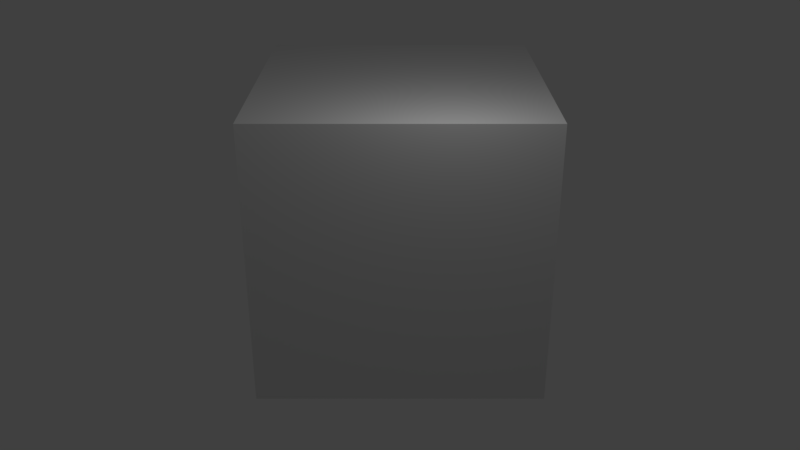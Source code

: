 # Source: cube_3x3x3.blend  (saved by Blender 2.79.0; exported with 4.5.12 LTS)
import bpy
from mathutils import Matrix  # noqa: F401  (used for matrix-valued properties, if any)

bpy.ops.wm.read_factory_settings(use_empty=True)
scene = bpy.context.scene
scene.name = 'Scene'

# ---- collections
col_collection_1 = bpy.data.collections.new('Collection 1'); scene.collection.children.link(col_collection_1)

# ---- materials (node trees are filled in below, after node groups)
mat_material = bpy.data.materials.new('Material')
mat_material.alpha_threshold = 0.0
mat_material.use_transparent_shadow = False
mat_material.roughness = 0.5
mat_material.line_color = (0.0, 0.0, 0.0, 1.0)

# ---- material node trees

# ---- world
world_world = bpy.data.worlds.new('World'); scene.world = world_world
world_world.color = (0.05088, 0.05088, 0.05088)
world_world.use_sun_shadow = False
world_world.sun_shadow_jitter_overblur = 0.0
world_world.cycles.sampling_method = 'MANUAL'

# ---- cameras
cam_camera = bpy.data.cameras.new('Camera')
cam_camera.clip_end = 100.0
cam_camera.lens = 35.0
cam_camera.sensor_width = 32.0
cam_camera.sensor_height = 18.0
cam_camera.ortho_scale = 7.314
cam_camera.dof.focus_distance = 0.0
cam_camera.dof.aperture_fstop = 128.0

# ---- lights
light_lamp = bpy.data.lights.new('Lamp', 'POINT')
light_lamp.transmission_factor = 0.0
light_lamp.cutoff_distance = 30.0
light_lamp.energy = 100.0
light_lamp.shadow_buffer_clip_start = 1.001
light_lamp.shadow_soft_size = 0.1
light_lamp.shadow_maximum_resolution = 0.006
light_lamp.use_absolute_resolution = True

# ---- meshes
me_cube = bpy.data.meshes.new('Cube')
me_cube.from_pydata([(1.0, 1.0, -1.0), (1.0, -1.0, -1.0), (-1.0, -1.0, -1.0), (-1.0, 1.0, -1.0), (1.0, 1.0, 1.0), (1.0, -1.0, 1.0), (-1.0, -1.0, 1.0), (-1.0, 1.0, 1.0)], [], [(0, 1, 2, 3), (4, 7, 6, 5), (0, 4, 5, 1), (1, 5, 6, 2), (2, 6, 7, 3), (4, 0, 3, 7)])
me_cube.materials.append(mat_material)
me_cube.use_remesh_preserve_volume = False
me_cube.use_remesh_preserve_attributes = False
me_cube.use_mirror_vertex_groups = False
me_cube.update()

# ---- objects
ob_cube_1 = bpy.data.objects.new('cube_1', me_cube)
ob_point_z = bpy.data.objects.new('point_z', None)
ob_point_y = bpy.data.objects.new('point_y', None)
ob_point_x = bpy.data.objects.new('point_x', None)
ob_cube_27 = bpy.data.objects.new('cube_27', me_cube)
ob_cube_26 = bpy.data.objects.new('cube_26', me_cube)
ob_cube_25 = bpy.data.objects.new('cube_25', me_cube)
ob_cube_24 = bpy.data.objects.new('cube_24', me_cube)
ob_cube_23 = bpy.data.objects.new('cube_23', me_cube)
ob_cube_22 = bpy.data.objects.new('cube_22', me_cube)
ob_cube_21 = bpy.data.objects.new('cube_21', me_cube)
ob_cube_20 = bpy.data.objects.new('cube_20', me_cube)
ob_cube_19 = bpy.data.objects.new('cube_19', me_cube)
ob_cube_18 = bpy.data.objects.new('cube_18', me_cube)
ob_cube_17 = bpy.data.objects.new('cube_17', me_cube)
ob_cube_16 = bpy.data.objects.new('cube_16', me_cube)
ob_cube_15 = bpy.data.objects.new('cube_15', me_cube)
ob_cube_14 = bpy.data.objects.new('cube_14', me_cube)
ob_cube_13 = bpy.data.objects.new('cube_13', me_cube)
ob_cube_12 = bpy.data.objects.new('cube_12', me_cube)
ob_cube_10 = bpy.data.objects.new('cube_10', me_cube)
ob_cube_11 = bpy.data.objects.new('cube_11', me_cube)
ob_cube_9 = bpy.data.objects.new('cube_9', me_cube)
ob_cube_8 = bpy.data.objects.new('cube_8', me_cube)
ob_cube_7 = bpy.data.objects.new('cube_7', me_cube)
ob_cube_6 = bpy.data.objects.new('cube_6', me_cube)
ob_cube_5 = bpy.data.objects.new('cube_5', me_cube)
ob_cube_4 = bpy.data.objects.new('cube_4', me_cube)
ob_cube_3 = bpy.data.objects.new('cube_3', me_cube)
ob_cube_2 = bpy.data.objects.new('cube_2', me_cube)
ob_lamp = bpy.data.objects.new('Lamp', light_lamp)
ob_camera = bpy.data.objects.new('Camera', cam_camera)

# ---- transforms, parenting, visibility, modifiers, constraints
ob_cube_1.location = (0.0, 0.0, 0.0)
ob_cube_1.lock_rotations_4d = False
ob_cube_1.empty_display_type = 'ARROWS'
ob_cube_1.lineart.crease_threshold = 0.0
ob_point_z.parent = ob_cube_1
ob_point_z.location = (0.0, 0.0, 3.0)
ob_point_z.empty_image_offset = (0.0, 0.0)
ob_point_z.lineart.crease_threshold = 0.0
ob_point_y.parent = ob_cube_1
ob_point_y.location = (0.0, 3.0, 0.0)
ob_point_y.empty_image_offset = (0.0, 0.0)
ob_point_y.lineart.crease_threshold = 0.0
ob_point_x.parent = ob_cube_1
ob_point_x.location = (3.0, 0.0, 0.0)
ob_point_x.empty_image_offset = (0.0, 0.0)
ob_point_x.lineart.crease_threshold = 0.0
ob_cube_27.parent = ob_cube_1
ob_cube_27.location = (2.0, -2.0, 2.0)
ob_cube_27.lock_rotations_4d = False
ob_cube_27.empty_display_type = 'ARROWS'
ob_cube_27.lineart.crease_threshold = 0.0
ob_cube_26.parent = ob_cube_1
ob_cube_26.location = (0.0, -2.0, 2.0)
ob_cube_26.lock_rotations_4d = False
ob_cube_26.empty_display_type = 'ARROWS'
ob_cube_26.lineart.crease_threshold = 0.0
ob_cube_25.parent = ob_cube_1
ob_cube_25.location = (-2.0, -2.0, 2.0)
ob_cube_25.lock_rotations_4d = False
ob_cube_25.empty_display_type = 'ARROWS'
ob_cube_25.lineart.crease_threshold = 0.0
ob_cube_24.parent = ob_cube_1
ob_cube_24.location = (0.0, 2.0, 2.0)
ob_cube_24.lock_rotations_4d = False
ob_cube_24.empty_display_type = 'ARROWS'
ob_cube_24.lineart.crease_threshold = 0.0
ob_cube_23.parent = ob_cube_1
ob_cube_23.location = (-2.0, 2.0, 2.0)
ob_cube_23.lock_rotations_4d = False
ob_cube_23.empty_display_type = 'ARROWS'
ob_cube_23.lineart.crease_threshold = 0.0
ob_cube_22.parent = ob_cube_1
ob_cube_22.location = (2.0, 2.0, 2.0)
ob_cube_22.lock_rotations_4d = False
ob_cube_22.empty_display_type = 'ARROWS'
ob_cube_22.lineart.crease_threshold = 0.0
ob_cube_21.parent = ob_cube_1
ob_cube_21.location = (-2.0, 0.0, 2.0)
ob_cube_21.lock_rotations_4d = False
ob_cube_21.empty_display_type = 'ARROWS'
ob_cube_21.lineart.crease_threshold = 0.0
ob_cube_20.parent = ob_cube_1
ob_cube_20.location = (2.0, 0.0, 2.0)
ob_cube_20.lock_rotations_4d = False
ob_cube_20.empty_display_type = 'ARROWS'
ob_cube_20.lineart.crease_threshold = 0.0
ob_cube_19.parent = ob_cube_1
ob_cube_19.location = (0.0, 0.0, 2.0)
ob_cube_19.lock_rotations_4d = False
ob_cube_19.empty_display_type = 'ARROWS'
ob_cube_19.lineart.crease_threshold = 0.0
ob_cube_18.parent = ob_cube_1
ob_cube_18.location = (2.0, -2.0, -2.0)
ob_cube_18.lock_rotations_4d = False
ob_cube_18.empty_display_type = 'ARROWS'
ob_cube_18.lineart.crease_threshold = 0.0
ob_cube_17.parent = ob_cube_1
ob_cube_17.location = (0.0, -2.0, -2.0)
ob_cube_17.lock_rotations_4d = False
ob_cube_17.empty_display_type = 'ARROWS'
ob_cube_17.lineart.crease_threshold = 0.0
ob_cube_16.parent = ob_cube_1
ob_cube_16.location = (-2.0, -2.0, -2.0)
ob_cube_16.lock_rotations_4d = False
ob_cube_16.empty_display_type = 'ARROWS'
ob_cube_16.lineart.crease_threshold = 0.0
ob_cube_15.parent = ob_cube_1
ob_cube_15.location = (-2.0, 2.0, -2.0)
ob_cube_15.lock_rotations_4d = False
ob_cube_15.empty_display_type = 'ARROWS'
ob_cube_15.lineart.crease_threshold = 0.0
ob_cube_14.parent = ob_cube_1
ob_cube_14.location = (2.0, 2.0, -2.0)
ob_cube_14.lock_rotations_4d = False
ob_cube_14.empty_display_type = 'ARROWS'
ob_cube_14.lineart.crease_threshold = 0.0
ob_cube_13.parent = ob_cube_1
ob_cube_13.location = (0.0, 2.0, -2.0)
ob_cube_13.lock_rotations_4d = False
ob_cube_13.empty_display_type = 'ARROWS'
ob_cube_13.lineart.crease_threshold = 0.0
ob_cube_12.parent = ob_cube_1
ob_cube_12.location = (-2.0, 0.0, -2.0)
ob_cube_12.lock_rotations_4d = False
ob_cube_12.empty_display_type = 'ARROWS'
ob_cube_12.lineart.crease_threshold = 0.0
ob_cube_10.parent = ob_cube_1
ob_cube_10.location = (2.0, 0.0, -2.0)
ob_cube_10.lock_rotations_4d = False
ob_cube_10.empty_display_type = 'ARROWS'
ob_cube_10.lineart.crease_threshold = 0.0
ob_cube_11.parent = ob_cube_1
ob_cube_11.location = (0.0, 0.0, -2.0)
ob_cube_11.lock_rotations_4d = False
ob_cube_11.empty_display_type = 'ARROWS'
ob_cube_11.lineart.crease_threshold = 0.0
ob_cube_9.parent = ob_cube_1
ob_cube_9.location = (-2.0, -2.0, 0.0)
ob_cube_9.lock_rotations_4d = False
ob_cube_9.empty_display_type = 'ARROWS'
ob_cube_9.lineart.crease_threshold = 0.0
ob_cube_8.parent = ob_cube_1
ob_cube_8.location = (0.0, -2.0, 0.0)
ob_cube_8.lock_rotations_4d = False
ob_cube_8.empty_display_type = 'ARROWS'
ob_cube_8.lineart.crease_threshold = 0.0
ob_cube_7.parent = ob_cube_1
ob_cube_7.location = (2.0, -2.0, 0.0)
ob_cube_7.lock_rotations_4d = False
ob_cube_7.empty_display_type = 'ARROWS'
ob_cube_7.lineart.crease_threshold = 0.0
ob_cube_6.parent = ob_cube_1
ob_cube_6.location = (-2.0, 2.0, 0.0)
ob_cube_6.lock_rotations_4d = False
ob_cube_6.empty_display_type = 'ARROWS'
ob_cube_6.lineart.crease_threshold = 0.0
ob_cube_5.parent = ob_cube_1
ob_cube_5.location = (2.0, 2.0, 0.0)
ob_cube_5.lock_rotations_4d = False
ob_cube_5.empty_display_type = 'ARROWS'
ob_cube_5.lineart.crease_threshold = 0.0
ob_cube_4.parent = ob_cube_1
ob_cube_4.location = (0.0, 2.0, 0.0)
ob_cube_4.lock_rotations_4d = False
ob_cube_4.empty_display_type = 'ARROWS'
ob_cube_4.lineart.crease_threshold = 0.0
ob_cube_3.parent = ob_cube_1
ob_cube_3.location = (-2.0, 0.0, 0.0)
ob_cube_3.lock_rotations_4d = False
ob_cube_3.empty_display_type = 'ARROWS'
ob_cube_3.lineart.crease_threshold = 0.0
ob_cube_2.parent = ob_cube_1
ob_cube_2.location = (2.0, 0.0, 0.0)
ob_cube_2.lock_rotations_4d = False
ob_cube_2.empty_display_type = 'ARROWS'
ob_cube_2.lineart.crease_threshold = 0.0
ob_lamp.location = (4.076, 1.005, 5.904)
ob_lamp.rotation_euler = (0.6503, 0.05522, 1.866)
ob_lamp.lock_rotations_4d = False
ob_lamp.empty_display_type = 'ARROWS'
ob_lamp.color = (0.0, 0.0, 0.0, 0.0)
ob_lamp.lineart.crease_threshold = 0.0
ob_camera.location = (18.0, 0.0, 8.0)
ob_camera.rotation_euler = (1.134, 0.0, 1.571)
ob_camera.lock_rotations_4d = False
ob_camera.empty_display_type = 'ARROWS'
ob_camera.color = (0.0, 0.0, 0.0, 0.0)
ob_camera.display_type = 'WIRE'
ob_camera.lineart.crease_threshold = 0.0

# ---- collection membership
col_collection_1.objects.link(ob_cube_1)
col_collection_1.objects.link(ob_point_z)
col_collection_1.objects.link(ob_point_y)
col_collection_1.objects.link(ob_point_x)
col_collection_1.objects.link(ob_cube_27)
col_collection_1.objects.link(ob_cube_26)
col_collection_1.objects.link(ob_cube_25)
col_collection_1.objects.link(ob_cube_24)
col_collection_1.objects.link(ob_cube_23)
col_collection_1.objects.link(ob_cube_22)
col_collection_1.objects.link(ob_cube_21)
col_collection_1.objects.link(ob_cube_20)
col_collection_1.objects.link(ob_cube_19)
col_collection_1.objects.link(ob_cube_18)
col_collection_1.objects.link(ob_cube_17)
col_collection_1.objects.link(ob_cube_16)
col_collection_1.objects.link(ob_cube_15)
col_collection_1.objects.link(ob_cube_14)
col_collection_1.objects.link(ob_cube_13)
col_collection_1.objects.link(ob_cube_12)
col_collection_1.objects.link(ob_cube_10)
col_collection_1.objects.link(ob_cube_11)
col_collection_1.objects.link(ob_cube_9)
col_collection_1.objects.link(ob_cube_8)
col_collection_1.objects.link(ob_cube_7)
col_collection_1.objects.link(ob_cube_6)
col_collection_1.objects.link(ob_cube_5)
col_collection_1.objects.link(ob_cube_4)
col_collection_1.objects.link(ob_cube_3)
col_collection_1.objects.link(ob_cube_2)
col_collection_1.objects.link(ob_lamp)
col_collection_1.objects.link(ob_camera)

# ---- scene / render settings (as saved in the file)
scene.camera = ob_camera
scene.frame_start = 1; scene.frame_end = 250; scene.frame_set(1)
scene.render.engine = 'BLENDER_EEVEE_NEXT'
scene.render.resolution_percentage = 50
scene.render.dither_intensity = 0.0
scene.cycles.use_denoising = False
scene.cycles.samples = 128
scene.cycles.sampling_pattern = 'TABULATED_SOBOL'
scene.cycles.use_adaptive_sampling = False
scene.cycles.use_light_tree = False
scene.cycles.blur_glossy = 0.0
scene.cycles.sample_clamp_indirect = 0.0
scene.view_settings.view_transform = 'Standard'
bpy.context.view_layer.update()
